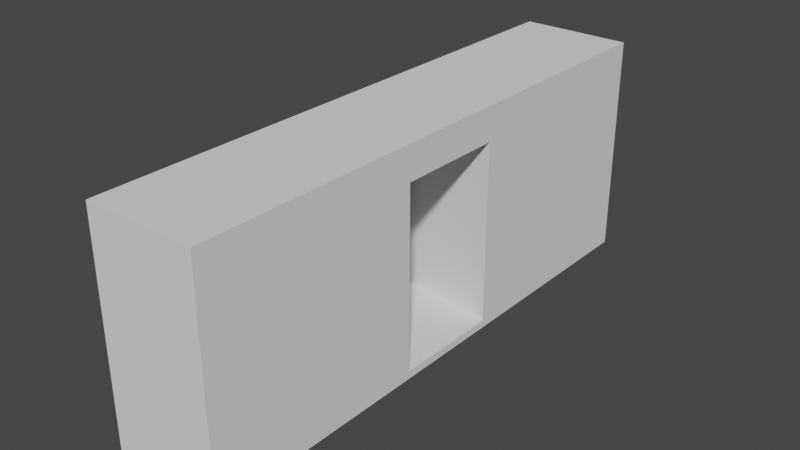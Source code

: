 # Source: Door.blend  (saved by Blender 3.2.14; exported with 4.5.12 LTS)
import bpy
from mathutils import Matrix  # noqa: F401  (used for matrix-valued properties, if any)

bpy.ops.wm.read_factory_settings(use_empty=True)
scene = bpy.context.scene
scene.name = 'Scene'

# ---- collections
col_collection = bpy.data.collections.new('Collection'); scene.collection.children.link(col_collection)

# ---- world
world_world = bpy.data.worlds.new('World'); scene.world = world_world
world_world.use_nodes = True; world_world.node_tree.nodes.clear()
_N = world_world.node_tree.nodes; _L = world_world.node_tree.links
n0 = _N.new('ShaderNodeOutputWorld'); n0.name = 'World Output'; n0.location = (300, 300)
n1 = _N.new('ShaderNodeBackground'); n1.name = 'Background'; n1.location = (10, 300)
n1.inputs[0].default_value = (0.05088, 0.05088, 0.05088, 1.0)
_L.new(n1.outputs[0], n0.inputs[0])
n0.is_active_output = True
world_world.color = (0.05088, 0.05088, 0.05088)
world_world.use_sun_shadow = False
world_world.sun_shadow_jitter_overblur = 0.0

# ---- meshes
me_cube_001 = bpy.data.meshes.new('Cube.001')
me_cube_001.from_pydata([(-1.0, -1.0, -1.0), (-1.0, -1.0, 1.0), (-1.0, 1.0, -1.0), (-1.0, 1.0, 1.0), (1.0, -1.0, -1.0), (1.0, -1.0, 1.0), (1.0, 1.0, -1.0), (1.0, 1.0, 1.0), (-1.0, 1.0, 0.5), (1.0, -1.0, -0.75), (-1.0, -0.25, 1.0), (1.0, 0.75, 1.0), (-1.0, -0.1948, 0.6969), (1.0, 0.1952, 0.6969), (1.0, -0.1948, 0.6969), (-1.0, 0.25, 0.6969), (-1.0, 0.25, 0.25), (1.0, -0.1948, -0.9315), (1.0, 0.1952, -0.9315), (-1.0, 0.25, -0.9315), (-1.0, -0.1948, -0.9315)], [], [(10, 3, 8, 16, 15, 12), (0, 4, 9, 5, 1), (2, 6, 4, 0), (11, 5, 9, 17, 14, 13, 18), (5, 11, 7, 3, 10, 1), (17, 9, 4, 6, 7, 11, 18), (7, 6, 2, 8, 3), (12, 20, 19, 16, 8, 2, 0, 1, 10), (16, 19, 18, 13, 15), (17, 18, 19, 20), (14, 17, 20, 12), (12, 15, 13, 14)])
_uv = me_cube_001.uv_layers.new(name='UVMap')
_uv.uv.foreach_set('vector', [0.625, 0.09375, 0.625, 0.25, 0.5625, 0.25, 0.5312, 0.1562, 0.5625, 0.1562, 0.5625, 0.09375, 0.375, 1.0, 0.375, 0.75, 0.4062, 0.75, 0.625, 0.75, 0.625, 1.0, 0.125, 0.5, 0.375, 0.5, 0.375, 0.75, 0.125, 0.75, 0.625, 0.5312, 0.625, 0.75, 0.4062, 0.75, 0.4062, 0.6562, 0.5625, 0.6562, 0.5625, 0.5938, 0.4062, 0.5938, 0.625, 0.75, 0.625, 0.5312, 0.625, 0.5, 0.875, 0.5, 0.875, 0.6562, 0.875, 0.75, 0.4062, 0.6562, 0.4062, 0.75, 0.375, 0.75, 0.375, 0.5, 0.625, 0.5, 0.625, 0.5312, 0.4062, 0.5938, 0.625, 0.5, 0.375, 0.5, 0.375, 0.25, 0.5625, 0.25, 0.625, 0.25, 0.5625, 0.09375, 0.4062, 0.09375, 0.4062, 0.1562, 0.5312, 0.1562, 0.5625, 0.25, 0.375, 0.25, 0.375, 0.0, 0.625, 0.0, 0.625, 0.09375, 0.5312, 0.1562, 0.4062, 0.1562, 0.4062, 0.5938, 0.5625, 0.5938, 0.5625, 0.1562, 0.4062, 0.6562, 0.4062, 0.5938, 0.4062, 0.1562, 0.4062, 0.09375, 0.5625, 0.6562, 0.4062, 0.6562, 0.4062, 0.09375, 0.5625, 0.09375, 0.5625, 0.09375, 0.5625, 0.1562, 0.5625, 0.5938, 0.5625, 0.6562])
me_cube_001.update()
me_cube_003 = bpy.data.meshes.new('Cube.003')
me_cube_003.from_pydata([(-0.0001154, -0.09867, -1.161), (-0.0001154, -0.09867, 0.8388), (-0.0001154, 1.901, -1.161), (-0.0001154, 1.901, 0.8388), (2.0, -0.09867, -1.161), (2.0, -0.09867, 0.8388), (2.0, 1.901, -1.161), (2.0, 1.901, 0.8388)], [], [(0, 1, 3, 2), (2, 3, 7, 6), (6, 7, 5, 4), (4, 5, 1, 0), (2, 6, 4, 0), (7, 3, 1, 5)])
_uv = me_cube_003.uv_layers.new(name='UVMap')
_uv.uv.foreach_set('vector', [0.375, 0.0, 0.625, 0.0, 0.625, 0.25, 0.375, 0.25, 0.375, 0.25, 0.625, 0.25, 0.625, 0.5, 0.375, 0.5, 0.375, 0.5, 0.625, 0.5, 0.625, 0.75, 0.375, 0.75, 0.375, 0.75, 0.625, 0.75, 0.625, 1.0, 0.375, 1.0, 0.125, 0.5, 0.375, 0.5, 0.375, 0.75, 0.125, 0.75, 0.625, 0.5, 0.875, 0.5, 0.875, 0.75, 0.625, 0.75])
me_cube_003.update()

# ---- objects
ob_cube = bpy.data.objects.new('Cube', me_cube_001)
ob_cube_001 = bpy.data.objects.new('Cube.001', me_cube_003)

# ---- transforms, parenting, visibility, modifiers, constraints
ob_cube.location = (0.0, 0.0, 0.0)
ob_cube.scale = (1.0, 5.0, 2.0)
ob_cube_001.location = (-1.003, -0.8458, 0.01418)
ob_cube_001.scale = (0.1463, 0.9384, 1.597)

# ---- collection membership
col_collection.objects.link(ob_cube)
col_collection.objects.link(ob_cube_001)

# ---- scene / render settings (as saved in the file)
scene.frame_start = 1; scene.frame_end = 250; scene.frame_set(1)
scene.render.engine = 'BLENDER_EEVEE_NEXT'
scene.cycles.sampling_pattern = 'TABULATED_SOBOL'
scene.cycles.use_light_tree = False
scene.view_settings.view_transform = 'Filmic'
bpy.context.view_layer.update()

# ---- added for rendering (the .blend has no active camera and no usable light): camera, sun
cam_auto = bpy.data.cameras.new('AutoCamera')
cam_auto.lens = 50.0
cam_auto.sensor_width = 36.0
cam_auto.clip_end = 1000.0
ob_auto_camera = bpy.data.objects.new('AutoCamera', cam_auto)
scene.collection.objects.link(ob_auto_camera)
ob_auto_camera.location = (10.1344, -12.1629, 8.10863)
ob_auto_camera.rotation_euler = (1.09748, -7.21219e-08, 0.694738)
scene.camera = ob_auto_camera
light_auto_sun = bpy.data.lights.new('AutoSun', 'SUN')
light_auto_sun.energy = 3.0
light_auto_sun.angle = 0.0523599
ob_auto_sun = bpy.data.objects.new('AutoSun', light_auto_sun)
scene.collection.objects.link(ob_auto_sun)
ob_auto_sun.rotation_euler = (0.872665, 0.174533, 0.523599)
bpy.context.view_layer.update()
